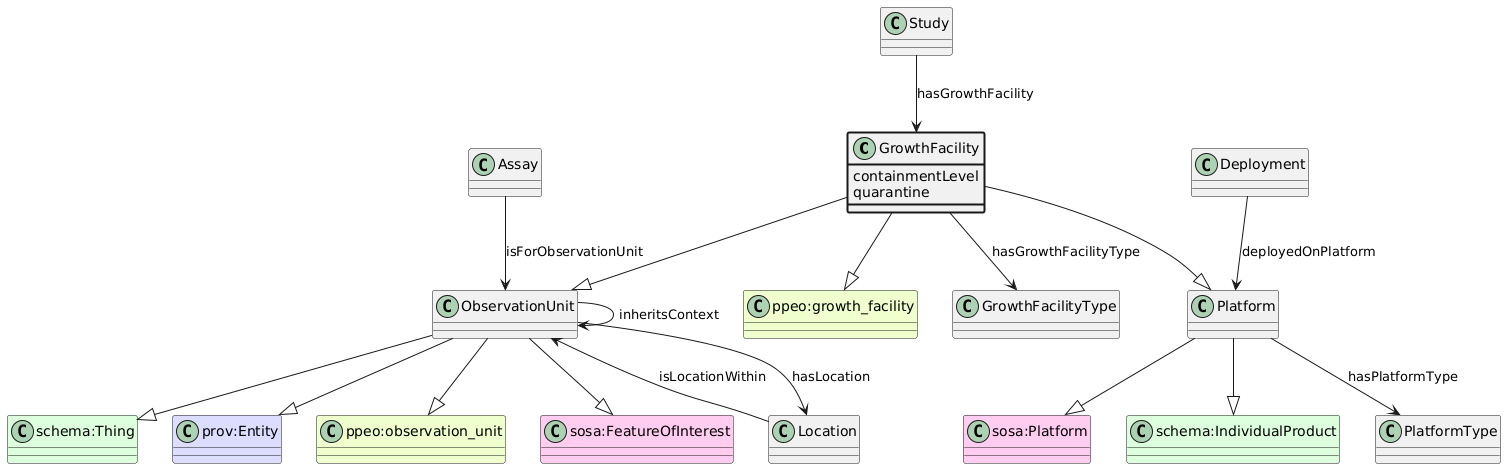

The diagram above was rendered by PlantUML. Its source (embedded in the PNG):
@startuml
class GrowthFacility  #line.bold
class "ppeo:growth_facility" #EEFFCC 
GrowthFacility --|> "ppeo:growth_facility"
class Platform  
class "sosa:Platform" #FFCCEE 
Platform --|> "sosa:Platform"
class "schema:IndividualProduct" #DDFFDD 
Platform --|> "schema:IndividualProduct"
GrowthFacility --|> Platform
class ObservationUnit  
class "schema:Thing" #DDFFDD 
ObservationUnit --|> "schema:Thing"
class "prov:Entity" #DDDDFF 
ObservationUnit --|> "prov:Entity"
class "ppeo:observation_unit" #EEFFCC 
ObservationUnit --|> "ppeo:observation_unit"
class "sosa:FeatureOfInterest" #FFCCEE 
ObservationUnit --|> "sosa:FeatureOfInterest"
GrowthFacility --|> ObservationUnit
class GrowthFacilityType 
GrowthFacility --> GrowthFacilityType : hasGrowthFacilityType
class GrowthFacility #line.bold {
    containmentLevel
}
class GrowthFacility #line.bold {
    quarantine
}
class Study 
Study --> GrowthFacility : hasGrowthFacility
class PlatformType 
Platform --> PlatformType : hasPlatformType
class Deployment 
Deployment --> Platform : deployedOnPlatform
class Assay 
Assay --> ObservationUnit : isForObservationUnit
class ObservationUnit 
ObservationUnit --> ObservationUnit : inheritsContext
class Location 
ObservationUnit --> Location : hasLocation
class Location 
Location --> ObservationUnit : isLocationWithin
@enduml